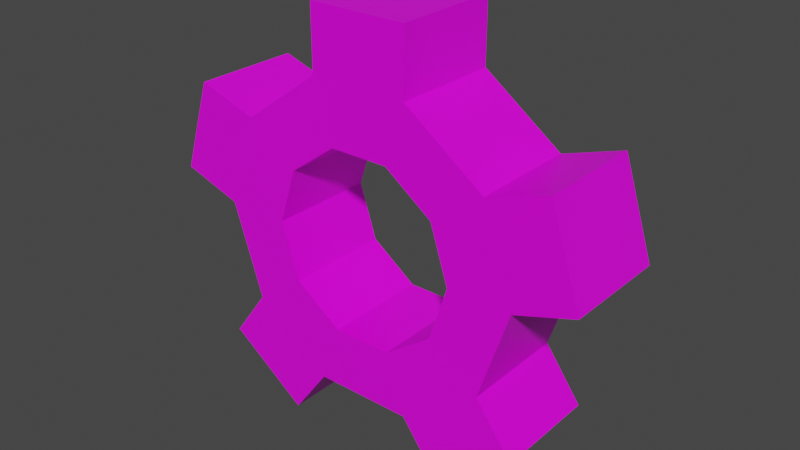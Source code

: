 # Source: cog2.blend  (saved by Blender 2.80.75; exported with 4.5.12 LTS)
import bpy
from mathutils import Matrix  # noqa: F401  (used for matrix-valued properties, if any)

bpy.ops.wm.read_factory_settings(use_empty=True)
scene = bpy.context.scene
scene.name = 'Scene'

# ---- collections
col_collection = bpy.data.collections.new('Collection'); scene.collection.children.link(col_collection)

# ---- images (referenced by path relative to the original .blend; pixels are not part of the script)
import os
ASSET_DIR = os.environ.get("B2B_ASSET_DIR", "")  # directory of the original .blend (textures are referenced by path, not embedded)
HERE = os.path.dirname(os.path.abspath(__file__))  # packed textures are extracted next to this script under _unpacked/

def load_image(name, relpath, width, height, colorspace="sRGB"):
    """Load a texture the original file referenced (path relative to the .blend, or extracted next to this script)."""
    p = next((c for c in (os.path.join(HERE, relpath), os.path.join(ASSET_DIR, relpath)) if relpath and os.path.exists(c)), "")
    if p:
        img = bpy.data.images.load(p, check_existing=True)
        img.name = name
    else:  # same state as the original file: an image datablock whose file is absent (Cycles renders it pink)
        img = bpy.data.images.new(name, width, height)
        img.source = "FILE"
        img.filepath = "//" + (relpath or name)
    img.colorspace_settings.name = colorspace
    return img
img_cog_texture_png = load_image('cog_texture.png', 'cog_texture.png', 1024, 1024, 'sRGB')

# ---- materials (node trees are filled in below, after node groups)
mat_material = bpy.data.materials.new('Material')
mat_material.alpha_threshold = 0.0
mat_material.use_transparent_shadow = False
mat_material.line_color = (0.0, 0.0, 0.0, 1.0)

# ---- material node trees
mat_material.use_nodes = True; mat_material.node_tree.nodes.clear()
_N = mat_material.node_tree.nodes; _L = mat_material.node_tree.links
n0 = _N.new('ShaderNodeOutputMaterial'); n0.name = 'Material Output'; n0.location = (300, 300)
n1 = _N.new('ShaderNodeBsdfPrincipled'); n1.name = 'Principled BSDF'; n1.location = (10, 300)
n1.distribution = 'GGX'
n1.subsurface_method = 'BURLEY'
n1.inputs[2].default_value = 0.4
n1.inputs[3].default_value = 1.45
n1.inputs[27].default_value = (0.0, 0.0, 0.0, 1.0)
n1.inputs[28].default_value = 1.0
n2 = _N.new('ShaderNodeTexImage'); n2.name = 'Image Texture'; n2.location = (-384, 199)
n2.image = img_cog_texture_png
n2.interpolation = 'Closest'
_L.new(n1.outputs[0], n0.inputs[0])
_L.new(n2.outputs[0], n1.inputs[0])
n0.is_active_output = True

# ---- world
world_world = bpy.data.worlds.new('World'); scene.world = world_world
world_world.use_nodes = True; world_world.node_tree.nodes.clear()
_N = world_world.node_tree.nodes; _L = world_world.node_tree.links
n0 = _N.new('ShaderNodeOutputWorld'); n0.name = 'World Output'; n0.location = (300, 300)
n1 = _N.new('ShaderNodeBackground'); n1.name = 'Background'; n1.location = (10, 300)
n1.inputs[0].default_value = (0.05088, 0.05088, 0.05088, 1.0)
_L.new(n1.outputs[0], n0.inputs[0])
n0.is_active_output = True
world_world.color = (0.05088, 0.05088, 0.05088)
world_world.use_sun_shadow = False
world_world.sun_shadow_jitter_overblur = 0.0

# ---- meshes
me_cylinder_001 = bpy.data.meshes.new('Cylinder.001')
me_cylinder_001.from_pydata([(-0.09591, 0.106, 0.2952), (-0.09591, -0.106, 0.2952), (0.09591, 0.106, 0.2952), (0.09591, -0.106, 0.2952), (0.2511, 0.106, 0.1824), (0.2511, -0.106, 0.1824), (0.3104, 0.106, -2.146e-08), (0.3104, -0.106, -3.338e-08), (0.2511, 0.106, -0.1824), (0.2511, -0.106, -0.1824), (0.09591, 0.106, -0.2952), (0.09591, -0.106, -0.2952), (-0.09591, 0.106, -0.2952), (-0.09591, -0.106, -0.2952), (-0.2511, 0.106, -0.1824), (-0.2511, -0.106, -0.1824), (-0.3104, 0.106, 3.815e-08), (-0.3104, -0.106, 1.431e-08), (-0.2511, 0.106, 0.1824), (-0.2511, -0.106, 0.1824), (0.3692, -0.106, 0.2208), (0.3692, 0.106, 0.2208), (0.4284, 0.106, 0.03836), (0.4284, -0.106, 0.03836), (0.3241, -0.106, -0.2829), (0.3241, 0.106, -0.2829), (0.1689, 0.106, -0.3956), (0.1689, -0.106, -0.3956), (-0.09591, 0.106, 0.4193), (0.09591, 0.106, 0.4193), (0.09591, -0.106, 0.4193), (-0.09591, -0.106, 0.4193), (-0.4284, -0.106, 0.03836), (-0.4284, 0.106, 0.03836), (-0.3692, 0.106, 0.2208), (-0.3692, -0.106, 0.2208), (-0.1689, -0.106, -0.3956), (-0.1689, 0.106, -0.3956), (-0.3241, 0.106, -0.2829), (-0.3241, -0.106, -0.2829), (0.05755, -0.106, 0.1771), (-0.05755, -0.106, 0.1771), (0.1507, -0.106, 0.1095), (0.1862, -0.106, -3.338e-08), (0.1507, -0.106, -0.1095), (0.05755, -0.106, -0.1771), (-0.05755, -0.106, -0.1771), (-0.1507, -0.106, -0.1095), (-0.1862, -0.106, -9.537e-09), (-0.1507, -0.106, 0.1095), (0.05755, 0.106, 0.1771), (-0.05755, 0.106, 0.1771), (0.1507, 0.106, 0.1095), (0.1862, 0.106, -2.146e-08), (0.1507, 0.106, -0.1095), (0.05755, 0.106, -0.1771), (-0.05755, 0.106, -0.1771), (-0.1507, 0.106, -0.1095), (-0.1862, 0.106, 1.431e-08), (-0.1507, 0.106, 0.1095)], [], [(0, 1, 31, 28), (2, 3, 5, 4), (7, 6, 22, 23), (6, 7, 9, 8), (10, 8, 25, 26), (10, 11, 13, 12), (13, 15, 39, 36), (14, 15, 17, 16), (13, 11, 45, 46), (16, 17, 32, 33), (18, 19, 1, 0), (0, 2, 50, 51), (21, 20, 23, 22), (6, 4, 21, 22), (5, 7, 23, 20), (4, 5, 20, 21), (25, 24, 27, 26), (9, 11, 27, 24), (8, 9, 24, 25), (11, 10, 26, 27), (28, 31, 30, 29), (2, 0, 28, 29), (3, 2, 29, 30), (1, 3, 30, 31), (33, 32, 35, 34), (19, 18, 34, 35), (18, 16, 33, 34), (17, 19, 35, 32), (37, 36, 39, 38), (12, 13, 36, 37), (15, 14, 38, 39), (14, 12, 37, 38), (46, 45, 55, 56), (11, 9, 44, 45), (9, 7, 43, 44), (3, 1, 41, 40), (7, 5, 42, 43), (5, 3, 40, 42), (1, 19, 49, 41), (19, 17, 48, 49), (17, 15, 47, 48), (15, 13, 46, 47), (43, 42, 52, 53), (41, 49, 59, 51), (47, 46, 56, 57), (44, 43, 53, 54), (40, 41, 51, 50), (48, 47, 57, 58), (45, 44, 54, 55), (42, 40, 50, 52), (49, 48, 58, 59), (4, 6, 53, 52), (2, 4, 52, 50), (18, 0, 51, 59), (16, 18, 59, 58), (14, 16, 58, 57), (12, 14, 57, 56), (10, 12, 56, 55), (8, 10, 55, 54), (6, 8, 54, 53)])
_uv = me_cylinder_001.uv_layers.new(name='UVMap')
_uv.uv.foreach_set('vector', [0.01692, 0.5416, 0.482, 0.5416, 0.482, 0.6452, 0.01692, 0.6452, 0.01692, 0.5416, 0.482, 0.5416, 0.482, 0.6452, 0.01692, 0.6452, 0.01692, 0.5416, 0.482, 0.5416, 0.482, 0.6452, 0.01692, 0.6452, 0.01692, 0.5416, 0.482, 0.5416, 0.482, 0.6452, 0.01692, 0.6452, 0.5262, 0.6628, 0.9752, 0.6647, 1.002, 0.9951, 0.4975, 0.9932, 0.01692, 0.5416, 0.482, 0.5416, 0.482, 0.6452, 0.01692, 0.6452, 0.9752, 0.6647, 0.5262, 0.6628, 0.4975, 0.9932, 1.002, 0.9951, 0.01692, 0.5416, 0.482, 0.5416, 0.482, 0.6452, 0.01692, 0.6452, 0.02188, 0.6678, 0.4742, 0.6657, 0.3828, 0.5313, 0.1117, 0.5329, 0.01692, 0.5416, 0.482, 0.5416, 0.482, 0.6452, 0.01692, 0.6452, 0.01692, 0.5416, 0.482, 0.5416, 0.482, 0.6452, 0.01692, 0.6452, 0.9752, 0.6647, 0.5262, 0.6628, 0.6156, 0.5313, 0.8881, 0.5325, 0.01692, 0.5416, 0.482, 0.5416, 0.482, 0.6452, 0.01692, 0.6452, 0.5262, 0.6628, 0.9752, 0.6647, 1.002, 0.9951, 0.4975, 0.9932, 0.9752, 0.6647, 0.5262, 0.6628, 0.4975, 0.9932, 1.002, 0.9951, 0.9831, 0.3444, 0.518, 0.3444, 0.518, 0.4479, 0.9831, 0.4479, 0.01692, 0.5416, 0.482, 0.5416, 0.482, 0.6452, 0.01692, 0.6452, 0.9752, 0.6647, 0.5262, 0.6628, 0.4975, 0.9932, 1.002, 0.9951, 0.9831, 0.3444, 0.518, 0.3444, 0.518, 0.4479, 0.9831, 0.4479, 0.01692, 0.5416, 0.482, 0.5416, 0.482, 0.6452, 0.01692, 0.6452, 0.9831, 0.3444, 0.518, 0.3444, 0.518, 0.4479, 0.9831, 0.4479, 0.5262, 0.6628, 0.9752, 0.6647, 1.002, 0.9951, 0.4975, 0.9932, 0.01692, 0.5416, 0.482, 0.5416, 0.482, 0.6452, 0.01692, 0.6452, 0.9752, 0.6647, 0.5262, 0.6628, 0.4975, 0.9932, 1.002, 0.9951, 0.01692, 0.5416, 0.482, 0.5416, 0.482, 0.6452, 0.01692, 0.6452, 0.9831, 0.3444, 0.518, 0.3444, 0.518, 0.4479, 0.9831, 0.4479, 0.5262, 0.6628, 0.9752, 0.6647, 1.002, 0.9951, 0.4975, 0.9932, 0.9752, 0.6647, 0.5262, 0.6628, 0.4975, 0.9932, 1.002, 0.9951, 0.01692, 0.5416, 0.482, 0.5416, 0.482, 0.6452, 0.01692, 0.6452, 0.01692, 0.5416, 0.482, 0.5416, 0.482, 0.6452, 0.01692, 0.6452, 0.9831, 0.3444, 0.518, 0.3444, 0.518, 0.4479, 0.9831, 0.4479, 0.5262, 0.6628, 0.9752, 0.6647, 1.002, 0.9951, 0.4975, 0.9932, 0.1071, 0.2663, 0.1071, 0.07355, 0.4202, 0.07355, 0.4202, 0.2663, 0.5262, 0.6628, 0.9752, 0.6647, 0.8881, 0.5325, 0.6156, 0.5313, 0.02188, 0.6678, 0.4742, 0.6657, 0.3828, 0.5313, 0.1117, 0.5329, 0.5262, 0.6628, 0.9752, 0.6647, 0.8881, 0.5325, 0.6156, 0.5313, 0.5262, 0.6628, 0.9752, 0.6647, 0.8881, 0.5325, 0.6156, 0.5313, 0.02188, 0.6678, 0.4742, 0.6657, 0.3828, 0.5313, 0.1117, 0.5329, 0.02188, 0.6678, 0.4742, 0.6657, 0.3828, 0.5313, 0.1117, 0.5329, 0.5262, 0.6628, 0.9752, 0.6647, 0.8881, 0.5325, 0.6156, 0.5313, 0.02188, 0.6678, 0.4742, 0.6657, 0.3828, 0.5313, 0.1117, 0.5329, 0.5262, 0.6628, 0.9752, 0.6647, 0.8881, 0.5325, 0.6156, 0.5313, 0.1071, 0.2663, 0.1071, 0.07355, 0.4202, 0.07355, 0.4202, 0.2663, 0.1071, 0.2663, 0.1071, 0.07355, 0.4202, 0.07355, 0.4202, 0.2663, 0.1071, 0.2663, 0.1071, 0.07355, 0.4202, 0.07355, 0.4202, 0.2663, 0.1071, 0.2663, 0.1071, 0.07355, 0.4202, 0.07355, 0.4202, 0.2663, 0.1071, 0.2663, 0.1071, 0.07355, 0.4202, 0.07355, 0.4202, 0.2663, 0.1071, 0.2663, 0.1071, 0.07355, 0.4202, 0.07355, 0.4202, 0.2663, 0.1071, 0.2663, 0.1071, 0.07355, 0.4202, 0.07355, 0.4202, 0.2663, 0.1071, 0.2663, 0.1071, 0.07355, 0.4202, 0.07355, 0.4202, 0.2663, 0.1071, 0.2663, 0.1071, 0.07355, 0.4202, 0.07355, 0.4202, 0.2663, 0.9752, 0.6647, 0.5262, 0.6628, 0.6156, 0.5313, 0.8881, 0.5325, 0.4742, 0.6657, 0.02188, 0.6678, 0.1117, 0.5329, 0.3828, 0.5313, 0.4742, 0.6657, 0.02188, 0.6678, 0.1117, 0.5329, 0.3828, 0.5313, 0.9752, 0.6647, 0.5262, 0.6628, 0.6156, 0.5313, 0.8881, 0.5325, 0.4742, 0.6657, 0.02188, 0.6678, 0.1117, 0.5329, 0.3828, 0.5313, 0.9752, 0.6647, 0.5262, 0.6628, 0.6156, 0.5313, 0.8881, 0.5325, 0.4742, 0.6657, 0.02188, 0.6678, 0.1117, 0.5329, 0.3828, 0.5313, 0.9752, 0.6647, 0.5262, 0.6628, 0.6156, 0.5313, 0.8881, 0.5325, 0.4742, 0.6657, 0.02188, 0.6678, 0.1117, 0.5329, 0.3828, 0.5313])
me_cylinder_001.materials.append(mat_material)
me_cylinder_001.use_remesh_preserve_volume = False
me_cylinder_001.use_remesh_preserve_attributes = False
me_cylinder_001.use_mirror_vertex_groups = False
me_cylinder_001.update()

# ---- objects
ob_cog2 = bpy.data.objects.new('cog2', me_cylinder_001)

# ---- transforms, parenting, visibility, modifiers, constraints
ob_cog2.location = (0.0, 0.0, 0.0)
ob_cog2.lineart.crease_threshold = 0.0

# ---- collection membership
col_collection.objects.link(ob_cog2)

# ---- scene / render settings (as saved in the file)
scene.frame_start = 1; scene.frame_end = 250; scene.frame_set(1)
scene.render.engine = 'BLENDER_EEVEE_NEXT'
scene.cycles.use_denoising = False
scene.cycles.samples = 128
scene.cycles.sampling_pattern = 'TABULATED_SOBOL'
scene.cycles.use_adaptive_sampling = False
scene.cycles.use_light_tree = False
scene.view_settings.view_transform = 'Filmic'
bpy.context.view_layer.update()

# ---- added for rendering (the .blend has no active camera and no usable light): camera, sun
cam_auto = bpy.data.cameras.new('AutoCamera')
cam_auto.lens = 50.0
cam_auto.sensor_width = 36.0
cam_auto.clip_end = 1000.0
ob_auto_camera = bpy.data.objects.new('AutoCamera', cam_auto)
scene.collection.objects.link(ob_auto_camera)
ob_auto_camera.location = (1.11156, -1.33387, 0.901099)
ob_auto_camera.rotation_euler = (1.09748, -7.21219e-08, 0.694738)
scene.camera = ob_auto_camera
light_auto_sun = bpy.data.lights.new('AutoSun', 'SUN')
light_auto_sun.energy = 3.0
light_auto_sun.angle = 0.0523599
ob_auto_sun = bpy.data.objects.new('AutoSun', light_auto_sun)
scene.collection.objects.link(ob_auto_sun)
ob_auto_sun.rotation_euler = (0.872665, 0.174533, 0.523599)
bpy.context.view_layer.update()
